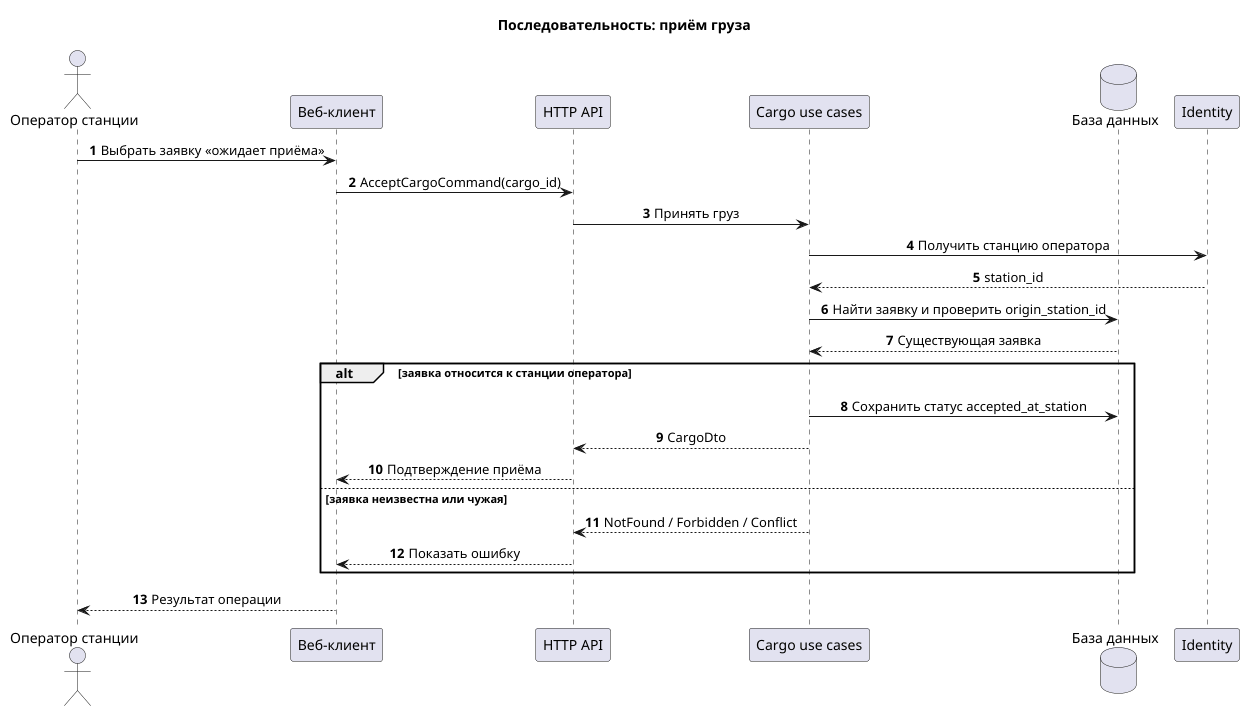

The diagram above was rendered by PlantUML. Its source (embedded in the PNG):
@startuml
!pragma layout smetana
title Последовательность: приём груза
skinparam shadowing false
skinparam sequenceMessageAlign center
skinparam responseMessageBelowArrow true
autonumber

actor "Оператор станции" as Operator
participant "Веб-клиент" as Client
participant "HTTP API" as API
participant "Cargo use cases" as Cargo
database "База данных" as DB

Operator -> Client : Выбрать заявку «ожидает приёма»
Client -> API : AcceptCargoCommand(cargo_id)
API -> Cargo : Принять груз
Cargo -> Identity : Получить станцию оператора
Identity --> Cargo : station_id
Cargo -> DB : Найти заявку и проверить origin_station_id
DB --> Cargo : Существующая заявка
alt заявка относится к станции оператора
  Cargo -> DB : Сохранить статус accepted_at_station
  Cargo --> API : CargoDto
  API --> Client : Подтверждение приёма
else заявка неизвестна или чужая
  Cargo --> API : NotFound / Forbidden / Conflict
  API --> Client : Показать ошибку
end
Client --> Operator : Результат операции
@enduml